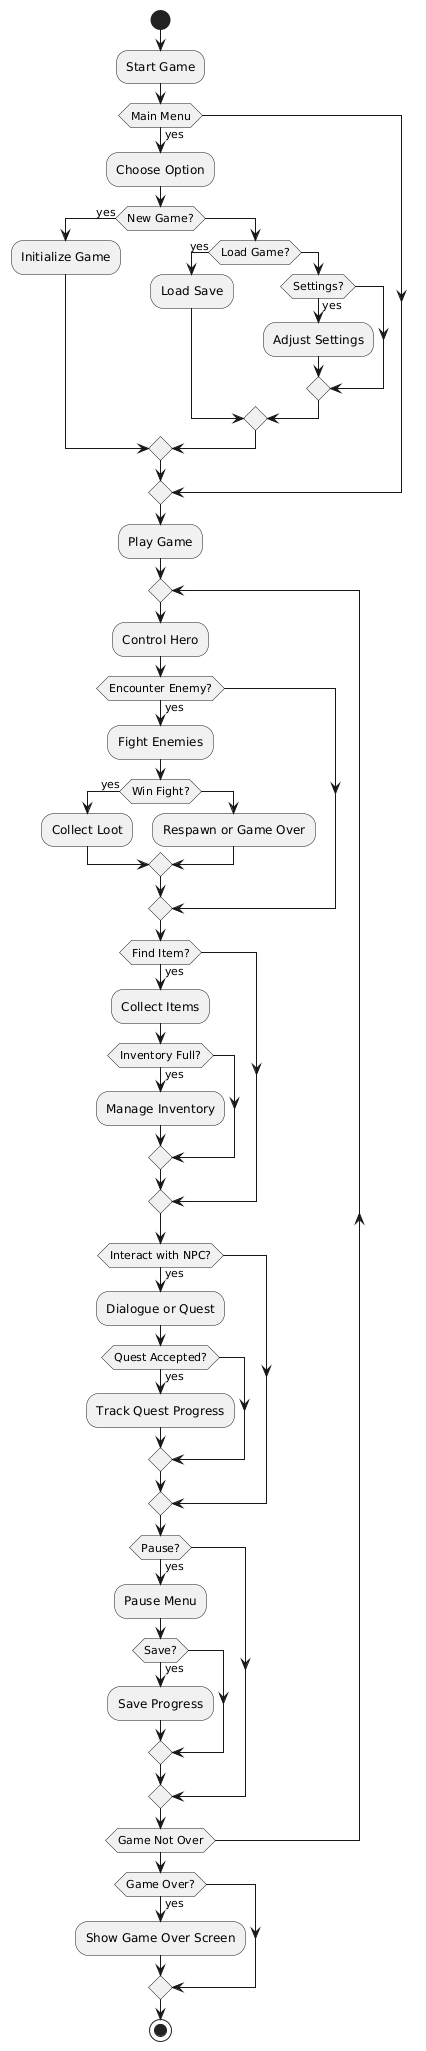

The diagram above was rendered by PlantUML. Its source (embedded in the PNG):
@startuml
start

:Start Game;
if (Main Menu) then (yes)
    :Choose Option;
    if (New Game?) then (yes)
        :Initialize Game;
    else
        if (Load Game?) then (yes)
            :Load Save;
        else
            if (Settings?) then (yes)
                :Adjust Settings;
            endif
        endif
    endif
endif

:Play Game;
repeat
    :Control Hero;
    if (Encounter Enemy?) then (yes)
        :Fight Enemies;
        if (Win Fight?) then (yes)
            :Collect Loot;
        else
            :Respawn or Game Over;
        endif
    endif
    
    if (Find Item?) then (yes)
        :Collect Items;
        if (Inventory Full?) then (yes)
            :Manage Inventory;
        endif
    endif
    
    if (Interact with NPC?) then (yes)
        :Dialogue or Quest;
        if (Quest Accepted?) then (yes)
            :Track Quest Progress;
        endif
    endif
    
    if (Pause?) then (yes)
        :Pause Menu;
        if (Save?) then (yes)
            :Save Progress;
        endif
    endif
repeat while (Game Not Over)

if (Game Over?) then (yes)
    :Show Game Over Screen;
endif

stop
@enduml